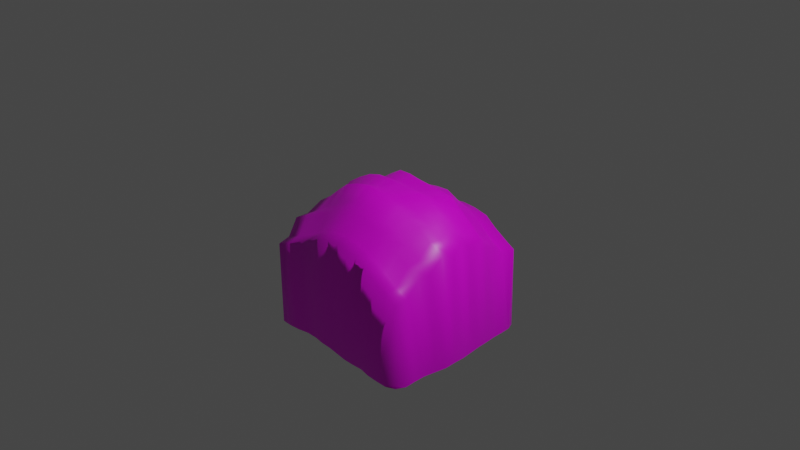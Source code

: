 # Source: Till.blend  (saved by Blender 2.80.75; exported with 4.5.12 LTS)
import bpy
from mathutils import Matrix  # noqa: F401  (used for matrix-valued properties, if any)

bpy.ops.wm.read_factory_settings(use_empty=True)
scene = bpy.context.scene
scene.name = 'Scene'

# ---- collections
col_collection = bpy.data.collections.new('Collection'); scene.collection.children.link(col_collection)

# ---- images (referenced by path relative to the original .blend; pixels are not part of the script)
import os
ASSET_DIR = os.environ.get("B2B_ASSET_DIR", "")  # directory of the original .blend (textures are referenced by path, not embedded)
HERE = os.path.dirname(os.path.abspath(__file__))  # packed textures are extracted next to this script under _unpacked/

def load_image(name, relpath, width, height, colorspace="sRGB"):
    """Load a texture the original file referenced (path relative to the .blend, or extracted next to this script)."""
    p = next((c for c in (os.path.join(HERE, relpath), os.path.join(ASSET_DIR, relpath)) if relpath and os.path.exists(c)), "")
    if p:
        img = bpy.data.images.load(p, check_existing=True)
        img.name = name
    else:  # same state as the original file: an image datablock whose file is absent (Cycles renders it pink)
        img = bpy.data.images.new(name, width, height)
        img.source = "FILE"
        img.filepath = "//" + (relpath or name)
    img.colorspace_settings.name = colorspace
    return img
img_till = load_image('Till', 'Till.png', 1024, 1024, 'sRGB')

# ---- materials (node trees are filled in below, after node groups)
mat_till = bpy.data.materials.new('Till')
mat_till.alpha_threshold = 0.0
mat_till.use_transparent_shadow = False
mat_till.line_color = (0.0, 0.0, 0.0, 1.0)

# ---- material node trees
mat_till.use_nodes = True; mat_till.node_tree.nodes.clear()
_N = mat_till.node_tree.nodes; _L = mat_till.node_tree.links
n0 = _N.new('ShaderNodeOutputMaterial'); n0.name = 'Material Output'; n0.location = (300, 300)
n1 = _N.new('ShaderNodeBsdfPrincipled'); n1.name = 'Principled BSDF'; n1.location = (10, 300)
n1.distribution = 'GGX'
n1.subsurface_method = 'BURLEY'
n1.inputs[2].default_value = 0.4
n1.inputs[3].default_value = 1.45
n1.inputs[27].default_value = (0.0, 0.0, 0.0, 1.0)
n1.inputs[28].default_value = 1.0
n2 = _N.new('ShaderNodeTexImage'); n2.name = 'Image Texture'; n2.location = (-280, 280)
n2.image = img_till
_L.new(n1.outputs[0], n0.inputs[0])
_L.new(n2.outputs[0], n1.inputs[0])
n0.is_active_output = True

# ---- world
world_world = bpy.data.worlds.new('World'); scene.world = world_world
world_world.use_nodes = True; world_world.node_tree.nodes.clear()
_N = world_world.node_tree.nodes; _L = world_world.node_tree.links
n0 = _N.new('ShaderNodeOutputWorld'); n0.name = 'World Output'; n0.location = (300, 300)
n1 = _N.new('ShaderNodeBackground'); n1.name = 'Background'; n1.location = (10, 300)
n1.inputs[0].default_value = (0.05088, 0.05088, 0.05088, 1.0)
_L.new(n1.outputs[0], n0.inputs[0])
n0.is_active_output = True
world_world.color = (0.05088, 0.05088, 0.05088)
world_world.use_sun_shadow = False
world_world.sun_shadow_jitter_overblur = 0.0

# ---- cameras
cam_camera = bpy.data.cameras.new('Camera')
cam_camera.clip_end = 100.0
cam_camera.ortho_scale = 7.314

# ---- lights
light_light = bpy.data.lights.new('Light', 'POINT')
light_light.transmission_factor = 0.0
light_light.energy = 1000.0
light_light.shadow_soft_size = 0.1
light_light.shadow_maximum_resolution = 0.006
light_light.use_absolute_resolution = True

# ---- meshes
me_plane = bpy.data.meshes.new('Plane')
me_plane.from_pydata([(-0.8681, -0.8681, -1.228), (0.8686, -0.8686, -1.228), (-0.8133, 0.8133, -1.23), (0.8409, 0.8409, -1.229), (-0.8021, 0.6384, -1.243), (-0.8183, 0.3842, -1.237), (-0.8651, 0.1285, -1.232), (-0.8661, -0.1285, -1.232), (-0.9001, -0.3863, -1.229), (-0.9354, -0.6457, -1.223), (-0.6416, -0.8554, -1.235), (-0.3845, -0.8275, -1.236), (-0.1284, -0.8522, -1.233), (0.1287, -0.8877, -1.23), (0.3858, -0.8804, -1.231), (0.6445, -0.9144, -1.227), (0.9086, -0.6443, -1.227), (0.9294, -0.387, -1.226), (0.9452, -0.1291, -1.225), (0.9282, 0.129, -1.226), (0.9002, 0.3863, -1.229), (0.8825, 0.6428, -1.231), (0.6424, 0.8725, -1.232), (0.3853, 0.8602, -1.233), (0.1285, 0.864, -1.232), (-0.1283, 0.8419, -1.233), (-0.3849, 0.8406, -1.234), (-0.6415, 0.8528, -1.235), (-0.7245, -0.7231, -0.21), (-0.7396, -0.4461, -0.01425), (-0.7413, -0.1492, 0.0943), (-0.711, 0.1421, 0.05346), (-0.6793, 0.4044, -0.1014), (-0.6842, 0.6883, -0.2792), (-0.4176, -0.7015, -0.07159), (-0.4413, -0.4403, 0.1661), (-0.444, -0.1479, 0.2764), (-0.4313, 0.1437, 0.2496), (-0.4177, 0.4185, 0.1226), (-0.4137, 0.6969, -0.07906), (-0.1385, -0.6991, 0.03501), (-0.1493, -0.445, 0.2819), (-0.1469, -0.1464, 0.3526), (-0.143, 0.143, 0.3169), (-0.1401, 0.4215, 0.2275), (-0.1296, 0.6684, -0.01126), (0.1347, -0.686, 0.0153), (0.1468, -0.4386, 0.2671), (0.1455, -0.1451, 0.3392), (0.1416, 0.1418, 0.3041), (0.139, 0.4188, 0.2212), (0.1322, 0.6772, 0.002049), (0.4227, -0.7075, -0.06193), (0.4241, -0.4244, 0.1344), (0.4269, -0.1423, 0.2404), (0.4415, 0.1471, 0.2712), (0.4214, 0.4219, 0.1294), (0.4135, 0.6967, -0.07944), (0.7167, -0.7164, -0.2233), (0.7243, -0.4355, -0.03634), (0.7349, -0.1477, 0.08566), (0.7218, 0.1446, 0.068), (0.7025, 0.4204, -0.0678), (0.6839, 0.688, -0.2797), (-0.9423, -0.782, -1.222), (0.7732, -0.9133, -1.227), (0.8733, 0.76, -1.232), (-0.7493, 0.8437, -1.234), (-0.8264, 0.7451, -1.238), (-0.793, 0.5114, -1.242), (-0.8504, 0.2567, -1.233), (-0.8563, -2.414e-09, -1.232), (-0.8713, -0.257, -1.231), (-0.927, -0.516, -1.225), (-0.7583, -0.87, -1.231), (-0.5127, -0.826, -1.237), (-0.2567, -0.848, -1.233), (-3.988e-09, -0.8697, -1.231), (0.2573, -0.8884, -1.23), (0.5153, -0.9078, -1.228), (0.9172, -0.774, -1.226), (0.9061, -0.5152, -1.228), (0.9526, -0.2584, -1.224), (0.9439, -2.414e-09, -1.225), (0.9093, 0.2577, -1.228), (0.885, 0.5145, -1.231), (0.7586, 0.8707, -1.231), (0.5138, 0.8611, -1.233), (0.2569, 0.8609, -1.232), (-3.988e-09, 0.8472, -1.233), (-0.2566, 0.8432, -1.234), (-0.5132, 0.8416, -1.235), (-0.6834, 0.7956, -0.2949), (-0.7138, -0.8561, -0.2386), (-0.7449, -0.5972, -0.02399), (-0.7284, -0.2919, 0.1025), (-0.7433, 2.328e-10, 0.178), (-0.6946, 0.2771, 0.05594), (-0.6796, 0.5422, -0.1243), (-0.4096, 0.8104, -0.1219), (-0.4196, -0.8352, -0.101), (-0.4293, -0.5722, 0.1196), (-0.454, -0.2999, 0.3265), (-0.4415, 2.328e-10, 0.3528), (-0.4304, 0.2867, 0.2776), (-0.4131, 0.5551, 0.09), (-0.1313, 0.7827, -0.04677), (-0.1374, -0.8218, -0.01353), (-0.1425, -0.5704, 0.2261), (-0.151, -0.2977, 0.4214), (-0.1442, 2.328e-10, 0.4033), (-0.1437, 0.2869, 0.3657), (-0.1325, 0.5414, 0.1711), (0.1349, 0.8058, -0.02712), (0.1381, -0.8263, -0.009705), (0.1401, -0.5636, 0.2131), (0.1449, -0.2888, 0.3755), (0.1421, 2.328e-10, 0.3812), (0.1402, 0.2818, 0.3392), (0.1369, 0.5542, 0.1952), (0.4237, 0.8452, -0.09255), (0.4333, -0.8687, -0.07277), (0.4249, -0.5675, 0.1116), (0.4185, -0.2801, 0.2529), (0.4321, 2.328e-10, 0.3309), (0.4428, 0.2936, 0.3032), (0.4141, 0.5561, 0.09185), (0.7011, 0.8309, -0.2621), (0.7207, -0.8699, -0.2258), (0.7179, -0.5745, -0.06541), (0.73, -0.2926, 0.1047), (0.7282, 2.328e-10, 0.1575), (0.7247, 0.2902, 0.0973), (0.6927, 0.5533, -0.1042), (-0.8981, -0.7235, -0.2819), (-0.9273, -0.4413, -0.1154), (-0.8572, -0.1429, -0.05031), (-0.8386, 0.1417, -0.0586), (-0.7815, 0.4149, -0.1857), (-0.7743, 0.6956, -0.3501), (-0.5704, -0.7134, -0.1395), (-0.5854, -0.4392, 0.07235), (-0.5973, -0.1496, 0.2003), (-0.5771, 0.1443, 0.1697), (-0.5493, 0.4118, 0.01876), (-0.5509, 0.6954, -0.1717), (-0.2819, -0.7076, 0.005944), (-0.2948, -0.4406, 0.2329), (-0.295, -0.1472, 0.3284), (-0.2901, 0.1449, 0.3094), (-0.2819, 0.4234, 0.196), (-0.2675, 0.6824, -0.03268), (1.164e-09, -0.69, 0.03545), (1.164e-09, -0.4372, 0.2767), (1.164e-09, -0.1454, 0.3522), (1.164e-09, 0.1416, 0.3073), (1.164e-09, 0.4186, 0.2322), (1.164e-09, 0.6752, 0.01331), (0.2721, -0.6905, -0.02024), (0.2843, -0.4268, 0.2031), (0.2874, -0.1436, 0.2992), (0.2888, 0.1443, 0.3047), (0.2831, 0.4251, 0.1996), (0.2739, 0.6937, -0.01531), (0.5686, -0.7117, -0.1425), (0.5717, -0.4288, 0.05199), (0.5806, -0.1453, 0.1751), (0.5887, 0.1474, 0.1874), (0.5607, 0.4205, 0.03574), (0.54, 0.6855, -0.1896), (0.874, -0.7181, -0.2951), (0.8831, -0.4333, -0.1368), (0.9152, -0.1465, -0.0244), (0.8523, 0.1426, -0.05246), (0.8265, 0.423, -0.164), (0.7932, 0.6999, -0.3397), (0.8284, 0.8314, -0.3336), (-0.8013, 0.8073, -0.3524), (-0.5468, 0.8058, -0.2023), (-0.27, 0.8036, -0.06731), (0.0, 0.7822, -0.0344), (0.2766, 0.8262, -0.04839), (0.5595, 0.8324, -0.179), (-0.8731, -0.8712, -0.3025), (-0.9218, -0.5964, -0.1108), (-0.8877, -0.2928, -0.00155), (-0.876, -2.037e-10, 0.0428), (-0.815, 0.276, -0.05128), (-0.7896, 0.5453, -0.2059), (-0.5616, -0.8366, -0.1753), (-0.5889, -0.5869, 0.05296), (-0.5916, -0.2952, 0.2175), (-0.5918, -3.929e-09, 0.2738), (-0.5625, 0.2815, 0.1732), (-0.5481, 0.5508, -0.009022), (-0.2812, -0.8418, -0.03531), (-0.2849, -0.5702, 0.1846), (-0.3015, -0.2981, 0.3847), (-0.2919, -3.929e-09, 0.3955), (-0.2937, 0.292, 0.3577), (-0.2701, 0.5479, 0.1443), (9.604e-10, -0.8212, -0.001013), (1.892e-09, -0.5695, 0.2379), (1.892e-09, -0.2916, 0.4012), (1.892e-09, -3.929e-09, 0.3919), (1.892e-09, 0.2822, 0.3497), (1.892e-09, 0.5459, 0.1924), (0.2797, -0.8367, -0.0396), (0.2787, -0.5609, 0.1678), (0.2844, -0.2847, 0.3255), (0.2881, -3.929e-09, 0.3794), (0.2843, 0.2846, 0.3253), (0.2691, 0.5464, 0.1414), (0.5778, -0.8705, -0.1456), (0.5647, -0.5654, 0.01611), (0.5751, -0.2874, 0.1924), (0.5832, -3.929e-09, 0.2602), (0.5827, 0.291, 0.204), (0.5594, 0.5608, 0.00811), (0.8704, -0.8688, -0.3043), (0.8724, -0.5773, -0.1464), (0.9093, -0.2978, 0.01323), (0.8658, 1.863e-09, 0.03579), (0.8556, 0.2854, -0.02353), (0.7972, 0.5482, -0.2004)], [], [(63, 175, 176, 127), (175, 21, 66, 176), (176, 66, 3, 86), (127, 176, 86, 22), (4, 139, 177, 68), (139, 33, 92, 177), (177, 92, 27, 67), (68, 177, 67, 2), (33, 145, 178, 92), (145, 39, 99, 178), (178, 99, 26, 91), (92, 178, 91, 27), (39, 151, 179, 99), (151, 45, 106, 179), (179, 106, 25, 90), (99, 179, 90, 26), (45, 157, 180, 106), (157, 51, 113, 180), (180, 113, 24, 89), (106, 180, 89, 25), (51, 163, 181, 113), (163, 57, 120, 181), (181, 120, 23, 88), (113, 181, 88, 24), (57, 169, 182, 120), (169, 63, 127, 182), (182, 127, 22, 87), (120, 182, 87, 23), (0, 74, 183, 64), (74, 10, 93, 183), (183, 93, 28, 134), (64, 183, 134, 9), (9, 134, 184, 73), (134, 28, 94, 184), (184, 94, 29, 135), (73, 184, 135, 8), (8, 135, 185, 72), (135, 29, 95, 185), (185, 95, 30, 136), (72, 185, 136, 7), (7, 136, 186, 71), (136, 30, 96, 186), (186, 96, 31, 137), (71, 186, 137, 6), (6, 137, 187, 70), (137, 31, 97, 187), (187, 97, 32, 138), (70, 187, 138, 5), (5, 138, 188, 69), (138, 32, 98, 188), (188, 98, 33, 139), (69, 188, 139, 4), (10, 75, 189, 93), (75, 11, 100, 189), (189, 100, 34, 140), (93, 189, 140, 28), (28, 140, 190, 94), (140, 34, 101, 190), (190, 101, 35, 141), (94, 190, 141, 29), (29, 141, 191, 95), (141, 35, 102, 191), (191, 102, 36, 142), (95, 191, 142, 30), (30, 142, 192, 96), (142, 36, 103, 192), (192, 103, 37, 143), (96, 192, 143, 31), (31, 143, 193, 97), (143, 37, 104, 193), (193, 104, 38, 144), (97, 193, 144, 32), (32, 144, 194, 98), (144, 38, 105, 194), (194, 105, 39, 145), (98, 194, 145, 33), (11, 76, 195, 100), (76, 12, 107, 195), (195, 107, 40, 146), (100, 195, 146, 34), (34, 146, 196, 101), (146, 40, 108, 196), (196, 108, 41, 147), (101, 196, 147, 35), (35, 147, 197, 102), (147, 41, 109, 197), (197, 109, 42, 148), (102, 197, 148, 36), (36, 148, 198, 103), (148, 42, 110, 198), (198, 110, 43, 149), (103, 198, 149, 37), (37, 149, 199, 104), (149, 43, 111, 199), (199, 111, 44, 150), (104, 199, 150, 38), (38, 150, 200, 105), (150, 44, 112, 200), (200, 112, 45, 151), (105, 200, 151, 39), (12, 77, 201, 107), (77, 13, 114, 201), (201, 114, 46, 152), (107, 201, 152, 40), (40, 152, 202, 108), (152, 46, 115, 202), (202, 115, 47, 153), (108, 202, 153, 41), (41, 153, 203, 109), (153, 47, 116, 203), (203, 116, 48, 154), (109, 203, 154, 42), (42, 154, 204, 110), (154, 48, 117, 204), (204, 117, 49, 155), (110, 204, 155, 43), (43, 155, 205, 111), (155, 49, 118, 205), (205, 118, 50, 156), (111, 205, 156, 44), (44, 156, 206, 112), (156, 50, 119, 206), (206, 119, 51, 157), (112, 206, 157, 45), (13, 78, 207, 114), (78, 14, 121, 207), (207, 121, 52, 158), (114, 207, 158, 46), (46, 158, 208, 115), (158, 52, 122, 208), (208, 122, 53, 159), (115, 208, 159, 47), (47, 159, 209, 116), (159, 53, 123, 209), (209, 123, 54, 160), (116, 209, 160, 48), (48, 160, 210, 117), (160, 54, 124, 210), (210, 124, 55, 161), (117, 210, 161, 49), (49, 161, 211, 118), (161, 55, 125, 211), (211, 125, 56, 162), (118, 211, 162, 50), (50, 162, 212, 119), (162, 56, 126, 212), (212, 126, 57, 163), (119, 212, 163, 51), (14, 79, 213, 121), (79, 15, 128, 213), (213, 128, 58, 164), (121, 213, 164, 52), (52, 164, 214, 122), (164, 58, 129, 214), (214, 129, 59, 165), (122, 214, 165, 53), (53, 165, 215, 123), (165, 59, 130, 215), (215, 130, 60, 166), (123, 215, 166, 54), (54, 166, 216, 124), (166, 60, 131, 216), (216, 131, 61, 167), (124, 216, 167, 55), (55, 167, 217, 125), (167, 61, 132, 217), (217, 132, 62, 168), (125, 217, 168, 56), (56, 168, 218, 126), (168, 62, 133, 218), (218, 133, 63, 169), (126, 218, 169, 57), (15, 65, 219, 128), (65, 1, 80, 219), (219, 80, 16, 170), (128, 219, 170, 58), (58, 170, 220, 129), (170, 16, 81, 220), (220, 81, 17, 171), (129, 220, 171, 59), (59, 171, 221, 130), (171, 17, 82, 221), (221, 82, 18, 172), (130, 221, 172, 60), (60, 172, 222, 131), (172, 18, 83, 222), (222, 83, 19, 173), (131, 222, 173, 61), (61, 173, 223, 132), (173, 19, 84, 223), (223, 84, 20, 174), (132, 223, 174, 62), (62, 174, 224, 133), (174, 20, 85, 224), (224, 85, 21, 175), (133, 224, 175, 63)])
me_plane.polygons.foreach_set('use_smooth', [True] * 196)
_uv = me_plane.uv_layers.new(name='UVMap')
_uv.uv.foreach_set('vector', [0.8291, 0.8393, 0.8819, 0.845, 0.899, 0.9086, 0.8374, 0.9084, 0.8819, 0.845, 0.9559, 0.8174, 0.9515, 0.8741, 0.899, 0.9086, 0.899, 0.9086, 0.9515, 0.8741, 0.9358, 0.957, 0.8652, 0.9714, 0.8374, 0.9084, 0.899, 0.9086, 0.8652, 0.9714, 0.8091, 0.9723, 0.07503, 0.8153, 0.1241, 0.843, 0.111, 0.897, 0.06324, 0.8669, 0.1241, 0.843, 0.1677, 0.8394, 0.1681, 0.8913, 0.111, 0.897, 0.111, 0.897, 0.1681, 0.8913, 0.1883, 0.9627, 0.1362, 0.9583, 0.06324, 0.8669, 0.111, 0.897, 0.1362, 0.9583, 0.06957, 0.9437, 0.1677, 0.8394, 0.2321, 0.8429, 0.2341, 0.8962, 0.1681, 0.8913, 0.2321, 0.8429, 0.2985, 0.8436, 0.3005, 0.8985, 0.2341, 0.8962, 0.2341, 0.8962, 0.3005, 0.8985, 0.3124, 0.9569, 0.2504, 0.9573, 0.1681, 0.8913, 0.2341, 0.8962, 0.2504, 0.9573, 0.1883, 0.9627, 0.2985, 0.8436, 0.3692, 0.8366, 0.3679, 0.8952, 0.3005, 0.8985, 0.3692, 0.8366, 0.4358, 0.8298, 0.435, 0.8851, 0.3679, 0.8952, 0.3679, 0.8952, 0.435, 0.8851, 0.4364, 0.9575, 0.3744, 0.9581, 0.3005, 0.8985, 0.3679, 0.8952, 0.3744, 0.9581, 0.3124, 0.9569, 0.4358, 0.8298, 0.4985, 0.8331, 0.4985, 0.8848, 0.435, 0.8851, 0.4985, 0.8331, 0.5624, 0.8341, 0.5637, 0.8963, 0.4985, 0.8848, 0.4985, 0.8848, 0.5637, 0.8963, 0.5606, 0.9682, 0.4985, 0.96, 0.435, 0.8851, 0.4985, 0.8848, 0.4985, 0.96, 0.4364, 0.9575, 0.5624, 0.8341, 0.6309, 0.8421, 0.6322, 0.9061, 0.5637, 0.8963, 0.6309, 0.8421, 0.6984, 0.8435, 0.7033, 0.9153, 0.6322, 0.9061, 0.6322, 0.9061, 0.7033, 0.9153, 0.6847, 0.9663, 0.6227, 0.9667, 0.5637, 0.8963, 0.6322, 0.9061, 0.6227, 0.9667, 0.5606, 0.9682, 0.6984, 0.8435, 0.7595, 0.8381, 0.769, 0.9091, 0.7033, 0.9153, 0.7595, 0.8381, 0.8291, 0.8393, 0.8374, 0.9084, 0.769, 0.9091, 0.769, 0.9091, 0.8374, 0.9084, 0.8091, 0.9723, 0.7469, 0.9668, 0.7033, 0.9153, 0.769, 0.9091, 0.7469, 0.9668, 0.6847, 0.9663, 0.04311, 0.04159, 0.1318, 0.04067, 0.07637, 0.08548, 0.007236, 0.1286, 0.1318, 0.04067, 0.1883, 0.04774, 0.1534, 0.09277, 0.07637, 0.08548, 0.07637, 0.08548, 0.1534, 0.09277, 0.1482, 0.1571, 0.06427, 0.1569, 0.007236, 0.1286, 0.07637, 0.08548, 0.06427, 0.1569, 0.01056, 0.1945, 0.01056, 0.1945, 0.06427, 0.1569, 0.05283, 0.2183, 0.01463, 0.2572, 0.06427, 0.1569, 0.1482, 0.1571, 0.1383, 0.218, 0.05283, 0.2183, 0.05283, 0.2183, 0.1383, 0.218, 0.1409, 0.291, 0.05013, 0.2933, 0.01463, 0.2572, 0.05283, 0.2183, 0.05013, 0.2933, 0.02763, 0.3199, 0.02763, 0.3199, 0.05013, 0.2933, 0.06929, 0.3651, 0.04154, 0.3824, 0.05013, 0.2933, 0.1409, 0.291, 0.1463, 0.3656, 0.06929, 0.3651, 0.06929, 0.3651, 0.1463, 0.3656, 0.1401, 0.4345, 0.08407, 0.4376, 0.04154, 0.3824, 0.06929, 0.3651, 0.08407, 0.4376, 0.04408, 0.4446, 0.04408, 0.4446, 0.08407, 0.4376, 0.07498, 0.5067, 0.04882, 0.5067, 0.08407, 0.4376, 0.1401, 0.4345, 0.1391, 0.5067, 0.07498, 0.5067, 0.07498, 0.5067, 0.1391, 0.5067, 0.1547, 0.5754, 0.09304, 0.5752, 0.04882, 0.5067, 0.07498, 0.5067, 0.09304, 0.5752, 0.04457, 0.5688, 0.04457, 0.5688, 0.09304, 0.5752, 0.1044, 0.6401, 0.05164, 0.6308, 0.09304, 0.5752, 0.1547, 0.5754, 0.1627, 0.6407, 0.1044, 0.6401, 0.1044, 0.6401, 0.1627, 0.6407, 0.1701, 0.7022, 0.1206, 0.7073, 0.05164, 0.6308, 0.1044, 0.6401, 0.1206, 0.7073, 0.06716, 0.6924, 0.06716, 0.6924, 0.1206, 0.7073, 0.1167, 0.7703, 0.07939, 0.7539, 0.1206, 0.7073, 0.1701, 0.7022, 0.1699, 0.7688, 0.1167, 0.7703, 0.1167, 0.7703, 0.1699, 0.7688, 0.1677, 0.8394, 0.1241, 0.843, 0.07939, 0.7539, 0.1167, 0.7703, 0.1241, 0.843, 0.07503, 0.8153, 0.1883, 0.04774, 0.2506, 0.06194, 0.227, 0.1022, 0.1534, 0.09277, 0.2506, 0.06194, 0.3126, 0.06123, 0.2956, 0.1029, 0.227, 0.1022, 0.227, 0.1022, 0.2956, 0.1029, 0.2966, 0.1675, 0.2227, 0.1618, 0.1534, 0.09277, 0.227, 0.1022, 0.2227, 0.1618, 0.1482, 0.1571, 0.1482, 0.1571, 0.2227, 0.1618, 0.2138, 0.223, 0.1383, 0.218, 0.2227, 0.1618, 0.2966, 0.1675, 0.2909, 0.2301, 0.2138, 0.223, 0.2138, 0.223, 0.2909, 0.2301, 0.2851, 0.2938, 0.2154, 0.2944, 0.1383, 0.218, 0.2138, 0.223, 0.2154, 0.2944, 0.1409, 0.291, 0.1409, 0.291, 0.2154, 0.2944, 0.2125, 0.364, 0.1463, 0.3656, 0.2154, 0.2944, 0.2851, 0.2938, 0.279, 0.3617, 0.2125, 0.364, 0.2125, 0.364, 0.279, 0.3617, 0.2838, 0.4352, 0.2097, 0.4343, 0.1463, 0.3656, 0.2125, 0.364, 0.2097, 0.4343, 0.1401, 0.4345, 0.1401, 0.4345, 0.2097, 0.4343, 0.2124, 0.5067, 0.1391, 0.5067, 0.2097, 0.4343, 0.2838, 0.4352, 0.285, 0.5067, 0.2124, 0.5067, 0.2124, 0.5067, 0.285, 0.5067, 0.29, 0.5762, 0.2195, 0.5765, 0.1391, 0.5067, 0.2124, 0.5067, 0.2195, 0.5765, 0.1547, 0.5754, 0.1547, 0.5754, 0.2195, 0.5765, 0.2265, 0.6428, 0.1627, 0.6407, 0.2195, 0.5765, 0.29, 0.5762, 0.2904, 0.6453, 0.2265, 0.6428, 0.2265, 0.6428, 0.2904, 0.6453, 0.2965, 0.709, 0.2329, 0.7058, 0.1627, 0.6407, 0.2265, 0.6428, 0.2329, 0.7058, 0.1701, 0.7022, 0.1701, 0.7022, 0.2329, 0.7058, 0.2335, 0.773, 0.1699, 0.7688, 0.2329, 0.7058, 0.2965, 0.709, 0.2987, 0.775, 0.2335, 0.773, 0.2335, 0.773, 0.2987, 0.775, 0.2985, 0.8436, 0.2321, 0.8429, 0.1699, 0.7688, 0.2335, 0.773, 0.2321, 0.8429, 0.1677, 0.8394, 0.3126, 0.06123, 0.3744, 0.0513, 0.3625, 0.0997, 0.2956, 0.1029, 0.3744, 0.0513, 0.4364, 0.04927, 0.4321, 0.1094, 0.3625, 0.0997, 0.3625, 0.0997, 0.4321, 0.1094, 0.4315, 0.1687, 0.3622, 0.1646, 0.2956, 0.1029, 0.3625, 0.0997, 0.3622, 0.1646, 0.2966, 0.1675, 0.2966, 0.1675, 0.3622, 0.1646, 0.3607, 0.231, 0.2909, 0.2301, 0.3622, 0.1646, 0.4315, 0.1687, 0.4296, 0.2309, 0.3607, 0.231, 0.3607, 0.231, 0.4296, 0.2309, 0.4263, 0.2915, 0.3559, 0.2936, 0.2909, 0.2301, 0.3607, 0.231, 0.3559, 0.2936, 0.2851, 0.2938, 0.2851, 0.2938, 0.3559, 0.2936, 0.3527, 0.3626, 0.279, 0.3617, 0.3559, 0.2936, 0.4263, 0.2915, 0.4255, 0.3628, 0.3527, 0.3626, 0.3527, 0.3626, 0.4255, 0.3628, 0.4274, 0.4359, 0.3558, 0.4355, 0.279, 0.3617, 0.3527, 0.3626, 0.3558, 0.4355, 0.2838, 0.4352, 0.2838, 0.4352, 0.3558, 0.4355, 0.3574, 0.5067, 0.285, 0.5067, 0.3558, 0.4355, 0.4274, 0.4359, 0.4287, 0.5067, 0.3574, 0.5067, 0.3574, 0.5067, 0.4287, 0.5067, 0.4293, 0.5758, 0.3582, 0.5767, 0.285, 0.5067, 0.3574, 0.5067, 0.3582, 0.5767, 0.29, 0.5762, 0.29, 0.5762, 0.3582, 0.5767, 0.3565, 0.6478, 0.2904, 0.6453, 0.3582, 0.5767, 0.4293, 0.5758, 0.429, 0.6454, 0.3565, 0.6478, 0.3565, 0.6478, 0.429, 0.6454, 0.4307, 0.7104, 0.3622, 0.7114, 0.2904, 0.6453, 0.3565, 0.6478, 0.3622, 0.7114, 0.2965, 0.709, 0.2965, 0.709, 0.3622, 0.7114, 0.3679, 0.7716, 0.2987, 0.775, 0.3622, 0.7114, 0.4307, 0.7104, 0.4344, 0.7684, 0.3679, 0.7716, 0.3679, 0.7716, 0.4344, 0.7684, 0.4358, 0.8298, 0.3692, 0.8366, 0.2987, 0.775, 0.3679, 0.7716, 0.3692, 0.8366, 0.2985, 0.8436, 0.4364, 0.04927, 0.4985, 0.0408, 0.4985, 0.1097, 0.4321, 0.1094, 0.4985, 0.0408, 0.5607, 0.0321, 0.5652, 0.1072, 0.4985, 0.1097, 0.4985, 0.1097, 0.5652, 0.1072, 0.5636, 0.175, 0.4985, 0.1731, 0.4321, 0.1094, 0.4985, 0.1097, 0.4985, 0.1731, 0.4315, 0.1687, 0.4315, 0.1687, 0.4985, 0.1731, 0.4985, 0.2314, 0.4296, 0.2309, 0.4985, 0.1731, 0.5636, 0.175, 0.5662, 0.2342, 0.4985, 0.2314, 0.4985, 0.2314, 0.5662, 0.2342, 0.5694, 0.2946, 0.4985, 0.2953, 0.4296, 0.2309, 0.4985, 0.2314, 0.4985, 0.2953, 0.4263, 0.2915, 0.4263, 0.2915, 0.4985, 0.2953, 0.4985, 0.3657, 0.4255, 0.3628, 0.4985, 0.2953, 0.5694, 0.2946, 0.5685, 0.3671, 0.4985, 0.3657, 0.4985, 0.3657, 0.5685, 0.3671, 0.5688, 0.4365, 0.4985, 0.4364, 0.4255, 0.3628, 0.4985, 0.3657, 0.4985, 0.4364, 0.4274, 0.4359, 0.4274, 0.4359, 0.4985, 0.4364, 0.4985, 0.5067, 0.4287, 0.5067, 0.4985, 0.4364, 0.5688, 0.4365, 0.5672, 0.5067, 0.4985, 0.5067, 0.4985, 0.5067, 0.5672, 0.5067, 0.5669, 0.5752, 0.4985, 0.5751, 0.4287, 0.5067, 0.4985, 0.5067, 0.4985, 0.5751, 0.4293, 0.5758, 0.4293, 0.5758, 0.4985, 0.5751, 0.4985, 0.6431, 0.429, 0.6454, 0.4985, 0.5751, 0.5669, 0.5752, 0.5662, 0.6429, 0.4985, 0.6431, 0.4985, 0.6431, 0.5662, 0.6429, 0.5657, 0.7091, 0.4985, 0.7091, 0.429, 0.6454, 0.4985, 0.6431, 0.4985, 0.7091, 0.4307, 0.7104, 0.4307, 0.7104, 0.4985, 0.7091, 0.4985, 0.7706, 0.4344, 0.7684, 0.4985, 0.7091, 0.5657, 0.7091, 0.5646, 0.7746, 0.4985, 0.7706, 0.4985, 0.7706, 0.5646, 0.7746, 0.5624, 0.8341, 0.4985, 0.8331, 0.4344, 0.7684, 0.4985, 0.7706, 0.4985, 0.8331, 0.4358, 0.8298, 0.5607, 0.0321, 0.6229, 0.03176, 0.6337, 0.1022, 0.5652, 0.1072, 0.6229, 0.03176, 0.685, 0.03562, 0.7079, 0.08671, 0.6337, 0.1022, 0.6337, 0.1022, 0.7079, 0.08671, 0.7028, 0.1647, 0.63, 0.1728, 0.5652, 0.1072, 0.6337, 0.1022, 0.63, 0.1728, 0.5636, 0.175, 0.5636, 0.175, 0.63, 0.1728, 0.6332, 0.2355, 0.5662, 0.2342, 0.63, 0.1728, 0.7028, 0.1647, 0.7039, 0.2323, 0.6332, 0.2355, 0.6332, 0.2355, 0.7039, 0.2323, 0.7035, 0.3015, 0.6359, 0.3004, 0.5662, 0.2342, 0.6332, 0.2355, 0.6359, 0.3004, 0.5694, 0.2946, 0.5694, 0.2946, 0.6359, 0.3004, 0.6359, 0.3691, 0.5685, 0.3671, 0.6359, 0.3004, 0.7035, 0.3015, 0.7008, 0.3713, 0.6359, 0.3691, 0.6359, 0.3691, 0.7008, 0.3713, 0.7048, 0.4379, 0.6374, 0.4372, 0.5685, 0.3671, 0.6359, 0.3691, 0.6374, 0.4372, 0.5688, 0.4365, 0.5688, 0.4365, 0.6374, 0.4372, 0.6378, 0.5067, 0.5672, 0.5067, 0.6374, 0.4372, 0.7048, 0.4379, 0.7073, 0.5067, 0.6378, 0.5067, 0.6378, 0.5067, 0.7073, 0.5067, 0.7119, 0.5778, 0.6381, 0.5764, 0.5672, 0.5067, 0.6378, 0.5067, 0.6381, 0.5764, 0.5669, 0.5752, 0.5669, 0.5752, 0.6381, 0.5764, 0.6359, 0.6443, 0.5662, 0.6429, 0.6381, 0.5764, 0.7119, 0.5778, 0.7125, 0.6486, 0.6359, 0.6443, 0.6359, 0.6443, 0.7125, 0.6486, 0.7022, 0.7107, 0.6353, 0.7122, 0.5662, 0.6429, 0.6359, 0.6443, 0.6353, 0.7122, 0.5657, 0.7091, 0.5657, 0.7091, 0.6353, 0.7122, 0.6285, 0.7708, 0.5646, 0.7746, 0.6353, 0.7122, 0.7022, 0.7107, 0.6987, 0.7755, 0.6285, 0.7708, 0.6285, 0.7708, 0.6987, 0.7755, 0.6984, 0.8435, 0.6309, 0.8421, 0.5646, 0.7746, 0.6285, 0.7708, 0.6309, 0.8421, 0.5624, 0.8341, 0.685, 0.03562, 0.7476, 0.02239, 0.7778, 0.08585, 0.7079, 0.08671, 0.7476, 0.02239, 0.81, 0.01921, 0.8469, 0.08612, 0.7778, 0.08585, 0.7778, 0.08585, 0.8469, 0.08612, 0.845, 0.1603, 0.7733, 0.1626, 0.7079, 0.08671, 0.7778, 0.08585, 0.7733, 0.1626, 0.7028, 0.1647, 0.7028, 0.1647, 0.7733, 0.1626, 0.7714, 0.2333, 0.7039, 0.2323, 0.7733, 0.1626, 0.845, 0.1603, 0.8456, 0.2289, 0.7714, 0.2333, 0.7714, 0.2333, 0.8456, 0.2289, 0.8486, 0.2961, 0.7748, 0.2994, 0.7039, 0.2323, 0.7714, 0.2333, 0.7748, 0.2994, 0.7035, 0.3015, 0.7035, 0.3015, 0.7748, 0.2994, 0.7765, 0.3677, 0.7008, 0.3713, 0.7748, 0.2994, 0.8486, 0.2961, 0.8514, 0.3652, 0.7765, 0.3677, 0.7765, 0.3677, 0.8514, 0.3652, 0.8537, 0.4353, 0.7792, 0.4364, 0.7008, 0.3713, 0.7765, 0.3677, 0.7792, 0.4364, 0.7048, 0.4379, 0.7048, 0.4379, 0.7792, 0.4364, 0.7804, 0.5067, 0.7073, 0.5067, 0.7792, 0.4364, 0.8537, 0.4353, 0.8505, 0.5067, 0.7804, 0.5067, 0.7804, 0.5067, 0.8505, 0.5067, 0.8474, 0.5766, 0.7831, 0.5779, 0.7073, 0.5067, 0.7804, 0.5067, 0.7831, 0.5779, 0.7119, 0.5778, 0.7119, 0.5778, 0.7831, 0.5779, 0.7802, 0.6474, 0.7125, 0.6486, 0.7831, 0.5779, 0.8474, 0.5766, 0.8488, 0.647, 0.7802, 0.6474, 0.7802, 0.6474, 0.8488, 0.647, 0.8381, 0.7099, 0.7695, 0.71, 0.7125, 0.6486, 0.7802, 0.6474, 0.7695, 0.71, 0.7022, 0.7107, 0.7022, 0.7107, 0.7695, 0.71, 0.7689, 0.7778, 0.6987, 0.7755, 0.7695, 0.71, 0.8381, 0.7099, 0.8334, 0.7742, 0.7689, 0.7778, 0.7689, 0.7778, 0.8334, 0.7742, 0.8291, 0.8393, 0.7595, 0.8381, 0.6987, 0.7755, 0.7689, 0.7778, 0.7595, 0.8381, 0.6984, 0.8435, 0.81, 0.01921, 0.8723, 0.01973, 0.9193, 0.08663, 0.8469, 0.08612, 0.8723, 0.01973, 0.9492, 0.04135, 0.9727, 0.1325, 0.9193, 0.08663, 0.9193, 0.08663, 0.9727, 0.1325, 0.9685, 0.1952, 0.921, 0.1595, 0.8469, 0.08612, 0.9193, 0.08663, 0.921, 0.1595, 0.845, 0.1603, 0.845, 0.1603, 0.921, 0.1595, 0.9202, 0.2276, 0.8456, 0.2289, 0.921, 0.1595, 0.9685, 0.1952, 0.9673, 0.2576, 0.9202, 0.2276, 0.9202, 0.2276, 0.9673, 0.2576, 0.9786, 0.3196, 0.9254, 0.2972, 0.8456, 0.2289, 0.9202, 0.2276, 0.9254, 0.2972, 0.8486, 0.2961, 0.8486, 0.2961, 0.9254, 0.2972, 0.9381, 0.3627, 0.8514, 0.3652, 0.9254, 0.2972, 0.9786, 0.3196, 0.9898, 0.3817, 0.9381, 0.3627, 0.9381, 0.3627, 0.9898, 0.3817, 0.9863, 0.4442, 0.9409, 0.4358, 0.8514, 0.3652, 0.9381, 0.3627, 0.9409, 0.4358, 0.8537, 0.4353, 0.8537, 0.4353, 0.9409, 0.4358, 0.9171, 0.5067, 0.8505, 0.5067, 0.9409, 0.4358, 0.9863, 0.4442, 0.9856, 0.5067, 0.9171, 0.5067, 0.9171, 0.5067, 0.9856, 0.5067, 0.978, 0.569, 0.9105, 0.5756, 0.8505, 0.5067, 0.9171, 0.5067, 0.9105, 0.5756, 0.8474, 0.5766, 0.8474, 0.5766, 0.9105, 0.5756, 0.9121, 0.6446, 0.8488, 0.647, 0.9105, 0.5756, 0.978, 0.569, 0.9689, 0.6312, 0.9121, 0.6446, 0.9121, 0.6446, 0.9689, 0.6312, 0.9645, 0.6934, 0.898, 0.7112, 0.8488, 0.647, 0.9121, 0.6446, 0.898, 0.7112, 0.8381, 0.7099, 0.8381, 0.7099, 0.898, 0.7112, 0.8839, 0.7717, 0.8334, 0.7742, 0.898, 0.7112, 0.9645, 0.6934, 0.9571, 0.7554, 0.8839, 0.7717, 0.8839, 0.7717, 0.9571, 0.7554, 0.9559, 0.8174, 0.8819, 0.845, 0.8334, 0.7742, 0.8839, 0.7717, 0.8819, 0.845, 0.8291, 0.8393])
me_plane.materials.append(mat_till)
me_plane.use_remesh_preserve_volume = False
me_plane.use_remesh_preserve_attributes = False
me_plane.use_mirror_vertex_groups = False
me_plane.update()

# ---- objects
ob_light = bpy.data.objects.new('Light', light_light)
ob_camera = bpy.data.objects.new('Camera', cam_camera)
ob_plane = bpy.data.objects.new('Plane', me_plane)

# ---- transforms, parenting, visibility, modifiers, constraints
ob_light.location = (4.076, 1.005, 5.904)
ob_light.rotation_euler = (0.6503, 0.05522, 1.866)
ob_light.lock_rotations_4d = False
ob_light.empty_display_type = 'ARROWS'
ob_light.color = (0.0, 0.0, 0.0, 0.0)
ob_light.lineart.crease_threshold = 0.0
ob_camera.location = (7.359, -6.926, 4.958)
ob_camera.rotation_euler = (1.109, 0.0, 0.8149)
ob_camera.lock_rotations_4d = False
ob_camera.empty_display_type = 'ARROWS'
ob_camera.color = (0.0, 0.0, 0.0, 0.0)
ob_camera.display_type = 'WIRE'
ob_camera.lineart.crease_threshold = 0.0
ob_plane.location = (0.0, 0.0, 0.0)
ob_plane.lineart.crease_threshold = 0.0

# ---- collection membership
col_collection.objects.link(ob_light)
col_collection.objects.link(ob_camera)
col_collection.objects.link(ob_plane)

# ---- scene / render settings (as saved in the file)
scene.camera = ob_camera
scene.frame_start = 1; scene.frame_end = 250; scene.frame_set(1)
scene.render.engine = 'BLENDER_EEVEE_NEXT'
scene.cycles.use_denoising = False
scene.cycles.samples = 128
scene.cycles.sampling_pattern = 'TABULATED_SOBOL'
scene.cycles.use_adaptive_sampling = False
scene.cycles.use_light_tree = False
scene.view_settings.view_transform = 'Filmic'
bpy.context.view_layer.update()
